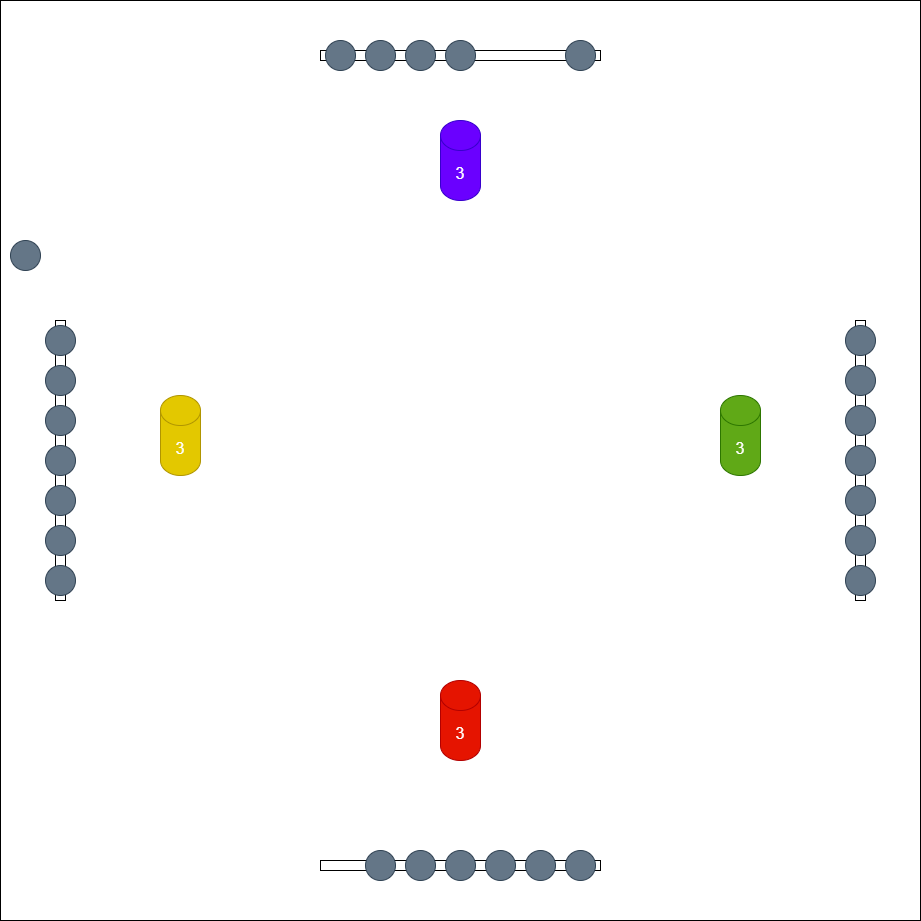

The diagram above was exported from draw.io. Its source (the exported page's mxGraphModel, read from the mxfile embedded in the PNG):
<mxGraphModel dx="1810" dy="703" grid="1" gridSize="10" guides="1" tooltips="1" connect="1" arrows="1" fold="1" page="1" pageScale="1" pageWidth="827" pageHeight="1169" math="0" shadow="0">
  <root>
    <mxCell id="bo48xVju-1wRr0ef-rbi-0" />
    <mxCell id="bo48xVju-1wRr0ef-rbi-1" parent="bo48xVju-1wRr0ef-rbi-0" />
    <mxCell id="bo48xVju-1wRr0ef-rbi-2" value="" style="rounded=0;whiteSpace=wrap;html=1;align=left;verticalAlign=top;fontSize=30;" vertex="1" parent="bo48xVju-1wRr0ef-rbi-1">
      <mxGeometry x="-80" width="920" height="920" as="geometry" />
    </mxCell>
    <mxCell id="bo48xVju-1wRr0ef-rbi-3" value="" style="rounded=0;whiteSpace=wrap;html=1;" vertex="1" parent="bo48xVju-1wRr0ef-rbi-1">
      <mxGeometry x="240" y="860" width="280" height="10" as="geometry" />
    </mxCell>
    <mxCell id="bo48xVju-1wRr0ef-rbi-4" value="3" style="shape=cylinder3;whiteSpace=wrap;html=1;boundedLbl=1;backgroundOutline=1;size=15;fillColor=#e51400;strokeColor=#B20000;fontColor=#ffffff;fontSize=16;" vertex="1" parent="bo48xVju-1wRr0ef-rbi-1">
      <mxGeometry x="360" y="680" width="40" height="80" as="geometry" />
    </mxCell>
    <mxCell id="bo48xVju-1wRr0ef-rbi-6" value="" style="ellipse;whiteSpace=wrap;html=1;aspect=fixed;fillColor=#647687;fontColor=#ffffff;strokeColor=#314354;" vertex="1" parent="bo48xVju-1wRr0ef-rbi-1">
      <mxGeometry x="325" y="850" width="30" height="30" as="geometry" />
    </mxCell>
    <mxCell id="bo48xVju-1wRr0ef-rbi-7" value="" style="ellipse;whiteSpace=wrap;html=1;aspect=fixed;fillColor=#647687;fontColor=#ffffff;strokeColor=#314354;" vertex="1" parent="bo48xVju-1wRr0ef-rbi-1">
      <mxGeometry x="445" y="850" width="30" height="30" as="geometry" />
    </mxCell>
    <mxCell id="bo48xVju-1wRr0ef-rbi-8" value="" style="ellipse;whiteSpace=wrap;html=1;aspect=fixed;fillColor=#647687;fontColor=#ffffff;strokeColor=#314354;" vertex="1" parent="bo48xVju-1wRr0ef-rbi-1">
      <mxGeometry x="365" y="850" width="30" height="30" as="geometry" />
    </mxCell>
    <mxCell id="bo48xVju-1wRr0ef-rbi-9" value="" style="ellipse;whiteSpace=wrap;html=1;aspect=fixed;fillColor=#647687;fontColor=#ffffff;strokeColor=#314354;" vertex="1" parent="bo48xVju-1wRr0ef-rbi-1">
      <mxGeometry x="405" y="850" width="30" height="30" as="geometry" />
    </mxCell>
    <mxCell id="bo48xVju-1wRr0ef-rbi-10" value="" style="ellipse;whiteSpace=wrap;html=1;aspect=fixed;fillColor=#647687;fontColor=#ffffff;strokeColor=#314354;" vertex="1" parent="bo48xVju-1wRr0ef-rbi-1">
      <mxGeometry x="485" y="850" width="30" height="30" as="geometry" />
    </mxCell>
    <mxCell id="bo48xVju-1wRr0ef-rbi-11" value="" style="rounded=0;whiteSpace=wrap;html=1;" vertex="1" parent="bo48xVju-1wRr0ef-rbi-1">
      <mxGeometry x="240" y="50" width="280" height="10" as="geometry" />
    </mxCell>
    <mxCell id="bo48xVju-1wRr0ef-rbi-12" value="3" style="shape=cylinder3;whiteSpace=wrap;html=1;boundedLbl=1;backgroundOutline=1;size=15;fillColor=#6a00ff;strokeColor=#3700CC;fontColor=#ffffff;fontSize=16;" vertex="1" parent="bo48xVju-1wRr0ef-rbi-1">
      <mxGeometry x="360" y="120" width="40" height="80" as="geometry" />
    </mxCell>
    <mxCell id="bo48xVju-1wRr0ef-rbi-13" value="" style="ellipse;whiteSpace=wrap;html=1;aspect=fixed;fillColor=#647687;fontColor=#ffffff;strokeColor=#314354;" vertex="1" parent="bo48xVju-1wRr0ef-rbi-1">
      <mxGeometry x="245" y="40" width="30" height="30" as="geometry" />
    </mxCell>
    <mxCell id="bo48xVju-1wRr0ef-rbi-14" value="" style="ellipse;whiteSpace=wrap;html=1;aspect=fixed;fillColor=#647687;fontColor=#ffffff;strokeColor=#314354;" vertex="1" parent="bo48xVju-1wRr0ef-rbi-1">
      <mxGeometry x="285" y="40" width="30" height="30" as="geometry" />
    </mxCell>
    <mxCell id="bo48xVju-1wRr0ef-rbi-15" value="" style="ellipse;whiteSpace=wrap;html=1;aspect=fixed;fillColor=#647687;fontColor=#ffffff;strokeColor=#314354;" vertex="1" parent="bo48xVju-1wRr0ef-rbi-1">
      <mxGeometry x="325" y="40" width="30" height="30" as="geometry" />
    </mxCell>
    <mxCell id="bo48xVju-1wRr0ef-rbi-16" value="" style="ellipse;whiteSpace=wrap;html=1;aspect=fixed;fillColor=#647687;fontColor=#ffffff;strokeColor=#314354;" vertex="1" parent="bo48xVju-1wRr0ef-rbi-1">
      <mxGeometry x="365" y="40" width="30" height="30" as="geometry" />
    </mxCell>
    <mxCell id="bo48xVju-1wRr0ef-rbi-17" value="" style="ellipse;whiteSpace=wrap;html=1;aspect=fixed;fillColor=#647687;fontColor=#ffffff;strokeColor=#314354;" vertex="1" parent="bo48xVju-1wRr0ef-rbi-1">
      <mxGeometry x="485" y="40" width="30" height="30" as="geometry" />
    </mxCell>
    <mxCell id="bo48xVju-1wRr0ef-rbi-18" value="" style="rounded=0;whiteSpace=wrap;html=1;rotation=90;" vertex="1" parent="bo48xVju-1wRr0ef-rbi-1">
      <mxGeometry x="640" y="455" width="280" height="10" as="geometry" />
    </mxCell>
    <mxCell id="bo48xVju-1wRr0ef-rbi-19" value="3" style="shape=cylinder3;whiteSpace=wrap;html=1;boundedLbl=1;backgroundOutline=1;size=15;fillColor=#60a917;strokeColor=#2D7600;fontColor=#ffffff;fontSize=16;" vertex="1" parent="bo48xVju-1wRr0ef-rbi-1">
      <mxGeometry x="640" y="395" width="40" height="80" as="geometry" />
    </mxCell>
    <mxCell id="bo48xVju-1wRr0ef-rbi-20" value="" style="ellipse;whiteSpace=wrap;html=1;aspect=fixed;fillColor=#647687;fontColor=#ffffff;strokeColor=#314354;" vertex="1" parent="bo48xVju-1wRr0ef-rbi-1">
      <mxGeometry x="765" y="485" width="30" height="30" as="geometry" />
    </mxCell>
    <mxCell id="bo48xVju-1wRr0ef-rbi-21" value="" style="ellipse;whiteSpace=wrap;html=1;aspect=fixed;fillColor=#647687;fontColor=#ffffff;strokeColor=#314354;" vertex="1" parent="bo48xVju-1wRr0ef-rbi-1">
      <mxGeometry x="765" y="445" width="30" height="30" as="geometry" />
    </mxCell>
    <mxCell id="bo48xVju-1wRr0ef-rbi-22" value="" style="ellipse;whiteSpace=wrap;html=1;aspect=fixed;fillColor=#647687;fontColor=#ffffff;strokeColor=#314354;" vertex="1" parent="bo48xVju-1wRr0ef-rbi-1">
      <mxGeometry x="765" y="525" width="30" height="30" as="geometry" />
    </mxCell>
    <mxCell id="bo48xVju-1wRr0ef-rbi-23" value="" style="ellipse;whiteSpace=wrap;html=1;aspect=fixed;fillColor=#647687;fontColor=#ffffff;strokeColor=#314354;" vertex="1" parent="bo48xVju-1wRr0ef-rbi-1">
      <mxGeometry x="765" y="365" width="30" height="30" as="geometry" />
    </mxCell>
    <mxCell id="bo48xVju-1wRr0ef-rbi-24" value="" style="ellipse;whiteSpace=wrap;html=1;aspect=fixed;fillColor=#647687;fontColor=#ffffff;strokeColor=#314354;" vertex="1" parent="bo48xVju-1wRr0ef-rbi-1">
      <mxGeometry x="765" y="565" width="30" height="30" as="geometry" />
    </mxCell>
    <mxCell id="bo48xVju-1wRr0ef-rbi-25" value="" style="ellipse;whiteSpace=wrap;html=1;aspect=fixed;fillColor=#647687;fontColor=#ffffff;strokeColor=#314354;" vertex="1" parent="bo48xVju-1wRr0ef-rbi-1">
      <mxGeometry x="765" y="405" width="30" height="30" as="geometry" />
    </mxCell>
    <mxCell id="bo48xVju-1wRr0ef-rbi-26" value="" style="ellipse;whiteSpace=wrap;html=1;aspect=fixed;fillColor=#647687;fontColor=#ffffff;strokeColor=#314354;" vertex="1" parent="bo48xVju-1wRr0ef-rbi-1">
      <mxGeometry x="765" y="325" width="30" height="30" as="geometry" />
    </mxCell>
    <mxCell id="bo48xVju-1wRr0ef-rbi-27" value="" style="rounded=0;whiteSpace=wrap;html=1;rotation=90;" vertex="1" parent="bo48xVju-1wRr0ef-rbi-1">
      <mxGeometry x="-160" y="455" width="280" height="10" as="geometry" />
    </mxCell>
    <mxCell id="bo48xVju-1wRr0ef-rbi-28" value="3" style="shape=cylinder3;whiteSpace=wrap;html=1;boundedLbl=1;backgroundOutline=1;size=15;fillColor=#e3c800;strokeColor=#B09500;fontColor=light-dark(#ffffff, #ededed);fontSize=16;" vertex="1" parent="bo48xVju-1wRr0ef-rbi-1">
      <mxGeometry x="80" y="395" width="40" height="80" as="geometry" />
    </mxCell>
    <mxCell id="bo48xVju-1wRr0ef-rbi-29" value="" style="ellipse;whiteSpace=wrap;html=1;aspect=fixed;fillColor=#647687;fontColor=#ffffff;strokeColor=#314354;" vertex="1" parent="bo48xVju-1wRr0ef-rbi-1">
      <mxGeometry x="-35" y="485" width="30" height="30" as="geometry" />
    </mxCell>
    <mxCell id="bo48xVju-1wRr0ef-rbi-30" value="" style="ellipse;whiteSpace=wrap;html=1;aspect=fixed;fillColor=#647687;fontColor=#ffffff;strokeColor=#314354;" vertex="1" parent="bo48xVju-1wRr0ef-rbi-1">
      <mxGeometry x="-35" y="445" width="30" height="30" as="geometry" />
    </mxCell>
    <mxCell id="bo48xVju-1wRr0ef-rbi-31" value="" style="ellipse;whiteSpace=wrap;html=1;aspect=fixed;fillColor=#647687;fontColor=#ffffff;strokeColor=#314354;" vertex="1" parent="bo48xVju-1wRr0ef-rbi-1">
      <mxGeometry x="-35" y="525" width="30" height="30" as="geometry" />
    </mxCell>
    <mxCell id="bo48xVju-1wRr0ef-rbi-32" value="" style="ellipse;whiteSpace=wrap;html=1;aspect=fixed;fillColor=#647687;fontColor=#ffffff;strokeColor=#314354;" vertex="1" parent="bo48xVju-1wRr0ef-rbi-1">
      <mxGeometry x="-35" y="365" width="30" height="30" as="geometry" />
    </mxCell>
    <mxCell id="bo48xVju-1wRr0ef-rbi-33" value="" style="ellipse;whiteSpace=wrap;html=1;aspect=fixed;fillColor=#647687;fontColor=#ffffff;strokeColor=#314354;" vertex="1" parent="bo48xVju-1wRr0ef-rbi-1">
      <mxGeometry x="-35" y="565" width="30" height="30" as="geometry" />
    </mxCell>
    <mxCell id="bo48xVju-1wRr0ef-rbi-34" value="" style="ellipse;whiteSpace=wrap;html=1;aspect=fixed;fillColor=#647687;fontColor=#ffffff;strokeColor=#314354;" vertex="1" parent="bo48xVju-1wRr0ef-rbi-1">
      <mxGeometry x="-35" y="405" width="30" height="30" as="geometry" />
    </mxCell>
    <mxCell id="bo48xVju-1wRr0ef-rbi-35" value="" style="ellipse;whiteSpace=wrap;html=1;aspect=fixed;fillColor=#647687;fontColor=#ffffff;strokeColor=#314354;" vertex="1" parent="bo48xVju-1wRr0ef-rbi-1">
      <mxGeometry x="-35" y="325" width="30" height="30" as="geometry" />
    </mxCell>
    <mxCell id="bo48xVju-1wRr0ef-rbi-36" value="" style="ellipse;whiteSpace=wrap;html=1;aspect=fixed;fillColor=#647687;fontColor=#ffffff;strokeColor=#314354;" vertex="1" parent="bo48xVju-1wRr0ef-rbi-1">
      <mxGeometry x="285" y="850" width="30" height="30" as="geometry" />
    </mxCell>
    <mxCell id="bo48xVju-1wRr0ef-rbi-37" value="" style="ellipse;whiteSpace=wrap;html=1;aspect=fixed;fillColor=#647687;fontColor=#ffffff;strokeColor=#314354;" vertex="1" parent="bo48xVju-1wRr0ef-rbi-1">
      <mxGeometry x="-70" y="240" width="30" height="30" as="geometry" />
    </mxCell>
  </root>
</mxGraphModel>